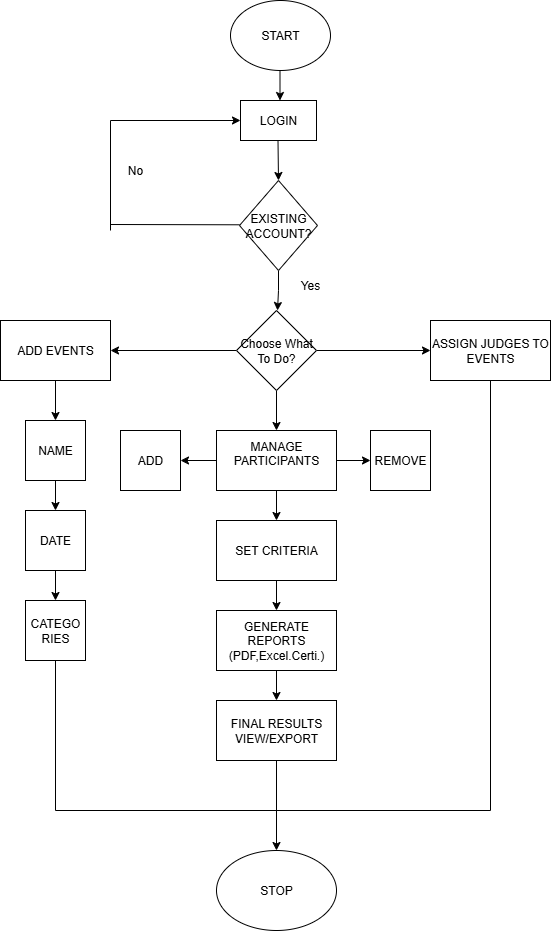

The diagram above was exported from draw.io. Its source (the exported page's mxGraphModel, read from the mxfile embedded in the PNG):
<mxGraphModel dx="1830" dy="851" grid="1" gridSize="10" guides="1" tooltips="1" connect="1" arrows="1" fold="1" page="1" pageScale="1" pageWidth="827" pageHeight="1169" math="0" shadow="0">
  <root>
    <mxCell id="0" />
    <mxCell id="1" parent="0" />
    <mxCell id="MNCqdMOlAY66ihSwcYu5-1" value="START" style="ellipse;whiteSpace=wrap;html=1;" vertex="1" parent="1">
      <mxGeometry x="340" y="10" width="100" height="70" as="geometry" />
    </mxCell>
    <mxCell id="MNCqdMOlAY66ihSwcYu5-2" value="" style="endArrow=classic;html=1;rounded=0;" edge="1" parent="1">
      <mxGeometry width="50" height="50" relative="1" as="geometry">
        <mxPoint x="389.5" y="80" as="sourcePoint" />
        <mxPoint x="389.5" y="110" as="targetPoint" />
      </mxGeometry>
    </mxCell>
    <mxCell id="MNCqdMOlAY66ihSwcYu5-17" value="" style="edgeStyle=orthogonalEdgeStyle;rounded=0;orthogonalLoop=1;jettySize=auto;html=1;" edge="1" parent="1" source="MNCqdMOlAY66ihSwcYu5-3">
      <mxGeometry relative="1" as="geometry">
        <mxPoint x="387" y="320" as="targetPoint" />
      </mxGeometry>
    </mxCell>
    <mxCell id="MNCqdMOlAY66ihSwcYu5-3" value="EXISTING ACCOUNT?" style="rhombus;whiteSpace=wrap;html=1;" vertex="1" parent="1">
      <mxGeometry x="349" y="190" width="78" height="90" as="geometry" />
    </mxCell>
    <mxCell id="MNCqdMOlAY66ihSwcYu5-8" value="LOGIN" style="rounded=0;whiteSpace=wrap;html=1;" vertex="1" parent="1">
      <mxGeometry x="350" y="110" width="76" height="40" as="geometry" />
    </mxCell>
    <mxCell id="MNCqdMOlAY66ihSwcYu5-15" value="" style="endArrow=classic;html=1;rounded=0;entryX=0.5;entryY=0;entryDx=0;entryDy=0;" edge="1" parent="1" target="MNCqdMOlAY66ihSwcYu5-3">
      <mxGeometry width="50" height="50" relative="1" as="geometry">
        <mxPoint x="387.5" y="150" as="sourcePoint" />
        <mxPoint x="387.5" y="180" as="targetPoint" />
      </mxGeometry>
    </mxCell>
    <mxCell id="MNCqdMOlAY66ihSwcYu5-31" value="" style="edgeStyle=orthogonalEdgeStyle;rounded=0;orthogonalLoop=1;jettySize=auto;html=1;" edge="1" parent="1" source="MNCqdMOlAY66ihSwcYu5-18" target="MNCqdMOlAY66ihSwcYu5-29">
      <mxGeometry relative="1" as="geometry" />
    </mxCell>
    <mxCell id="MNCqdMOlAY66ihSwcYu5-33" value="" style="edgeStyle=orthogonalEdgeStyle;rounded=0;orthogonalLoop=1;jettySize=auto;html=1;" edge="1" parent="1" source="MNCqdMOlAY66ihSwcYu5-18" target="MNCqdMOlAY66ihSwcYu5-32">
      <mxGeometry relative="1" as="geometry" />
    </mxCell>
    <mxCell id="MNCqdMOlAY66ihSwcYu5-35" value="" style="edgeStyle=orthogonalEdgeStyle;rounded=0;orthogonalLoop=1;jettySize=auto;html=1;" edge="1" parent="1" source="MNCqdMOlAY66ihSwcYu5-18" target="MNCqdMOlAY66ihSwcYu5-34">
      <mxGeometry relative="1" as="geometry" />
    </mxCell>
    <mxCell id="MNCqdMOlAY66ihSwcYu5-18" value="Choose What To Do?" style="rhombus;whiteSpace=wrap;html=1;" vertex="1" parent="1">
      <mxGeometry x="346" y="320" width="80" height="80" as="geometry" />
    </mxCell>
    <mxCell id="MNCqdMOlAY66ihSwcYu5-24" value="Yes" style="text;html=1;align=center;verticalAlign=middle;whiteSpace=wrap;rounded=0;" vertex="1" parent="1">
      <mxGeometry x="390" y="280" width="60" height="30" as="geometry" />
    </mxCell>
    <mxCell id="MNCqdMOlAY66ihSwcYu5-25" value="No" style="text;html=1;align=center;verticalAlign=middle;whiteSpace=wrap;rounded=0;" vertex="1" parent="1">
      <mxGeometry x="230" y="170" width="30" height="20" as="geometry" />
    </mxCell>
    <mxCell id="MNCqdMOlAY66ihSwcYu5-39" value="" style="edgeStyle=orthogonalEdgeStyle;rounded=0;orthogonalLoop=1;jettySize=auto;html=1;" edge="1" parent="1" source="MNCqdMOlAY66ihSwcYu5-29" target="MNCqdMOlAY66ihSwcYu5-38">
      <mxGeometry relative="1" as="geometry" />
    </mxCell>
    <mxCell id="MNCqdMOlAY66ihSwcYu5-29" value="ADD EVENTS" style="rounded=0;whiteSpace=wrap;html=1;" vertex="1" parent="1">
      <mxGeometry x="110" y="330" width="110" height="60" as="geometry" />
    </mxCell>
    <mxCell id="MNCqdMOlAY66ihSwcYu5-32" value="ASSIGN JUDGES TO EVENTS" style="rounded=0;whiteSpace=wrap;html=1;" vertex="1" parent="1">
      <mxGeometry x="540" y="330" width="120" height="60" as="geometry" />
    </mxCell>
    <mxCell id="MNCqdMOlAY66ihSwcYu5-47" value="" style="edgeStyle=orthogonalEdgeStyle;rounded=0;orthogonalLoop=1;jettySize=auto;html=1;" edge="1" parent="1" source="MNCqdMOlAY66ihSwcYu5-34" target="MNCqdMOlAY66ihSwcYu5-44">
      <mxGeometry relative="1" as="geometry" />
    </mxCell>
    <mxCell id="MNCqdMOlAY66ihSwcYu5-48" value="" style="edgeStyle=orthogonalEdgeStyle;rounded=0;orthogonalLoop=1;jettySize=auto;html=1;" edge="1" parent="1" source="MNCqdMOlAY66ihSwcYu5-34" target="MNCqdMOlAY66ihSwcYu5-46">
      <mxGeometry relative="1" as="geometry" />
    </mxCell>
    <mxCell id="MNCqdMOlAY66ihSwcYu5-50" value="" style="edgeStyle=orthogonalEdgeStyle;rounded=0;orthogonalLoop=1;jettySize=auto;html=1;" edge="1" parent="1" source="MNCqdMOlAY66ihSwcYu5-34" target="MNCqdMOlAY66ihSwcYu5-49">
      <mxGeometry relative="1" as="geometry" />
    </mxCell>
    <mxCell id="MNCqdMOlAY66ihSwcYu5-34" value="MANAGE PARTICIPANTS&lt;div&gt;&lt;br&gt;&lt;/div&gt;" style="rounded=0;whiteSpace=wrap;html=1;" vertex="1" parent="1">
      <mxGeometry x="326" y="440" width="120" height="60" as="geometry" />
    </mxCell>
    <mxCell id="MNCqdMOlAY66ihSwcYu5-41" value="" style="edgeStyle=orthogonalEdgeStyle;rounded=0;orthogonalLoop=1;jettySize=auto;html=1;" edge="1" parent="1" source="MNCqdMOlAY66ihSwcYu5-38" target="MNCqdMOlAY66ihSwcYu5-40">
      <mxGeometry relative="1" as="geometry" />
    </mxCell>
    <mxCell id="MNCqdMOlAY66ihSwcYu5-38" value="NAME" style="rounded=0;whiteSpace=wrap;html=1;" vertex="1" parent="1">
      <mxGeometry x="135" y="430" width="60" height="60" as="geometry" />
    </mxCell>
    <mxCell id="MNCqdMOlAY66ihSwcYu5-43" value="" style="edgeStyle=orthogonalEdgeStyle;rounded=0;orthogonalLoop=1;jettySize=auto;html=1;" edge="1" parent="1" source="MNCqdMOlAY66ihSwcYu5-40" target="MNCqdMOlAY66ihSwcYu5-42">
      <mxGeometry relative="1" as="geometry" />
    </mxCell>
    <mxCell id="MNCqdMOlAY66ihSwcYu5-40" value="DATE" style="rounded=0;whiteSpace=wrap;html=1;" vertex="1" parent="1">
      <mxGeometry x="135" y="520" width="60" height="60" as="geometry" />
    </mxCell>
    <mxCell id="MNCqdMOlAY66ihSwcYu5-42" value="CATEGO&lt;div&gt;RIES&lt;/div&gt;" style="rounded=0;whiteSpace=wrap;html=1;" vertex="1" parent="1">
      <mxGeometry x="135" y="610" width="60" height="60" as="geometry" />
    </mxCell>
    <mxCell id="MNCqdMOlAY66ihSwcYu5-44" value="ADD" style="rounded=0;whiteSpace=wrap;html=1;" vertex="1" parent="1">
      <mxGeometry x="230" y="440" width="60" height="60" as="geometry" />
    </mxCell>
    <mxCell id="MNCqdMOlAY66ihSwcYu5-46" value="REMOVE" style="rounded=0;whiteSpace=wrap;html=1;" vertex="1" parent="1">
      <mxGeometry x="480" y="440" width="60" height="60" as="geometry" />
    </mxCell>
    <mxCell id="MNCqdMOlAY66ihSwcYu5-52" value="" style="edgeStyle=orthogonalEdgeStyle;rounded=0;orthogonalLoop=1;jettySize=auto;html=1;" edge="1" parent="1" source="MNCqdMOlAY66ihSwcYu5-49" target="MNCqdMOlAY66ihSwcYu5-51">
      <mxGeometry relative="1" as="geometry" />
    </mxCell>
    <mxCell id="MNCqdMOlAY66ihSwcYu5-49" value="&lt;div&gt;SET CRITERIA&lt;/div&gt;" style="rounded=0;whiteSpace=wrap;html=1;" vertex="1" parent="1">
      <mxGeometry x="326" y="530" width="120" height="60" as="geometry" />
    </mxCell>
    <mxCell id="MNCqdMOlAY66ihSwcYu5-54" value="" style="edgeStyle=orthogonalEdgeStyle;rounded=0;orthogonalLoop=1;jettySize=auto;html=1;" edge="1" parent="1" source="MNCqdMOlAY66ihSwcYu5-51" target="MNCqdMOlAY66ihSwcYu5-53">
      <mxGeometry relative="1" as="geometry" />
    </mxCell>
    <mxCell id="MNCqdMOlAY66ihSwcYu5-51" value="GENERATE REPORTS&lt;div&gt;(PDF,Excel.Certi.)&lt;/div&gt;" style="rounded=0;whiteSpace=wrap;html=1;" vertex="1" parent="1">
      <mxGeometry x="326" y="620" width="120" height="60" as="geometry" />
    </mxCell>
    <mxCell id="MNCqdMOlAY66ihSwcYu5-58" value="" style="edgeStyle=orthogonalEdgeStyle;rounded=0;orthogonalLoop=1;jettySize=auto;html=1;" edge="1" parent="1" source="MNCqdMOlAY66ihSwcYu5-53" target="MNCqdMOlAY66ihSwcYu5-56">
      <mxGeometry relative="1" as="geometry" />
    </mxCell>
    <mxCell id="MNCqdMOlAY66ihSwcYu5-53" value="FINAL RESULTS&lt;div&gt;VIEW/EXPORT&lt;/div&gt;" style="rounded=0;whiteSpace=wrap;html=1;" vertex="1" parent="1">
      <mxGeometry x="326" y="710" width="120" height="60" as="geometry" />
    </mxCell>
    <mxCell id="MNCqdMOlAY66ihSwcYu5-56" value="STOP" style="ellipse;whiteSpace=wrap;html=1;" vertex="1" parent="1">
      <mxGeometry x="326" y="860" width="120" height="80" as="geometry" />
    </mxCell>
    <mxCell id="MNCqdMOlAY66ihSwcYu5-62" value="" style="endArrow=none;html=1;rounded=0;" edge="1" parent="1">
      <mxGeometry width="50" height="50" relative="1" as="geometry">
        <mxPoint x="220" y="234" as="sourcePoint" />
        <mxPoint x="349" y="234.29" as="targetPoint" />
      </mxGeometry>
    </mxCell>
    <mxCell id="MNCqdMOlAY66ihSwcYu5-63" value="" style="endArrow=none;html=1;rounded=0;" edge="1" parent="1">
      <mxGeometry width="50" height="50" relative="1" as="geometry">
        <mxPoint x="220" y="240" as="sourcePoint" />
        <mxPoint x="220" y="130" as="targetPoint" />
      </mxGeometry>
    </mxCell>
    <mxCell id="MNCqdMOlAY66ihSwcYu5-65" value="" style="endArrow=classic;html=1;rounded=0;entryX=0;entryY=0.5;entryDx=0;entryDy=0;" edge="1" parent="1" target="MNCqdMOlAY66ihSwcYu5-8">
      <mxGeometry width="50" height="50" relative="1" as="geometry">
        <mxPoint x="220" y="130" as="sourcePoint" />
        <mxPoint x="270" y="80" as="targetPoint" />
      </mxGeometry>
    </mxCell>
    <mxCell id="MNCqdMOlAY66ihSwcYu5-70" value="" style="endArrow=none;html=1;rounded=0;exitX=0.5;exitY=1;exitDx=0;exitDy=0;entryX=0.5;entryY=1;entryDx=0;entryDy=0;" edge="1" parent="1" source="MNCqdMOlAY66ihSwcYu5-42" target="MNCqdMOlAY66ihSwcYu5-32">
      <mxGeometry width="50" height="50" relative="1" as="geometry">
        <mxPoint x="200" y="770" as="sourcePoint" />
        <mxPoint x="630" y="530" as="targetPoint" />
        <Array as="points">
          <mxPoint x="165" y="820" />
          <mxPoint x="600" y="820" />
        </Array>
      </mxGeometry>
    </mxCell>
  </root>
</mxGraphModel>